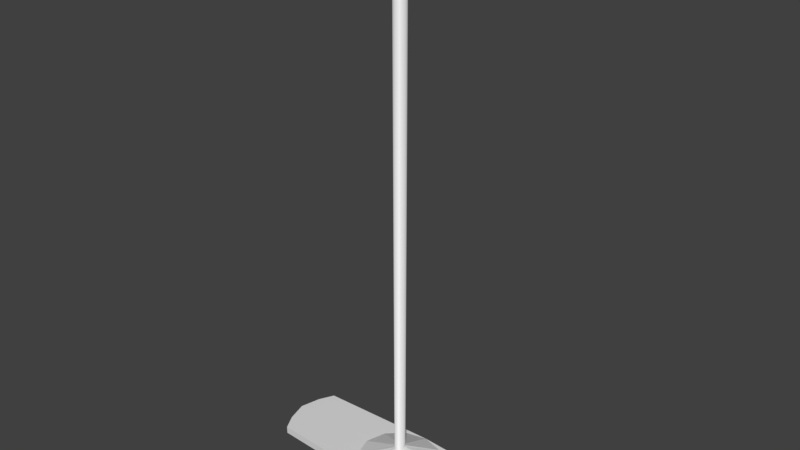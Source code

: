 # Source: mop.blend  (saved by Blender 2.80.75; exported with 4.5.12 LTS)
import bpy
from mathutils import Matrix  # noqa: F401  (used for matrix-valued properties, if any)

bpy.ops.wm.read_factory_settings(use_empty=True)
scene = bpy.context.scene
scene.name = 'Scene'

# ---- collections
col_collection_1 = bpy.data.collections.new('Collection 1'); scene.collection.children.link(col_collection_1)

# ---- materials (node trees are filled in below, after node groups)
mat_pole = bpy.data.materials.new('pole')
mat_pole.use_transparent_shadow = False
mat_material_001 = bpy.data.materials.new('Material.001')
mat_material_001.use_transparent_shadow = False

# ---- material node trees
mat_pole.use_nodes = True; mat_pole.node_tree.nodes.clear()
_N = mat_pole.node_tree.nodes; _L = mat_pole.node_tree.links
n0 = _N.new('ShaderNodeOutputMaterial'); n0.name = 'Material Output'; n0.location = (300, 300)
n1 = _N.new('ShaderNodeBsdfPrincipled'); n1.name = 'Principled BSDF'; n1.location = (10, 300)
n1.distribution = 'GGX'
n1.subsurface_method = 'BURLEY'
n1.inputs[3].default_value = 1.45
n1.inputs[27].default_value = (0.0, 0.0, 0.0, 1.0)
n1.inputs[28].default_value = 1.0
_L.new(n1.outputs[0], n0.inputs[0])
n0.is_active_output = True
mat_material_001.use_nodes = True; mat_material_001.node_tree.nodes.clear()
_N = mat_material_001.node_tree.nodes; _L = mat_material_001.node_tree.links
n0 = _N.new('ShaderNodeOutputMaterial'); n0.name = 'Material Output'; n0.location = (300, 300)
n1 = _N.new('ShaderNodeBsdfPrincipled'); n1.name = 'Principled BSDF'; n1.location = (10, 300)
n1.distribution = 'GGX'
n1.subsurface_method = 'BURLEY'
n1.inputs[3].default_value = 1.45
n1.inputs[27].default_value = (0.0, 0.0, 0.0, 1.0)
n1.inputs[28].default_value = 1.0
_L.new(n1.outputs[0], n0.inputs[0])
n0.is_active_output = True

# ---- world
world_world = bpy.data.worlds.new('World'); scene.world = world_world
world_world.color = (0.05088, 0.05088, 0.05088)
world_world.use_sun_shadow = False
world_world.sun_shadow_jitter_overblur = 0.0

# ---- meshes
me_circle = bpy.data.meshes.new('Circle')
me_circle.from_pydata([(1.681e-08, 0.01766, 0.06235), (-0.005857, 0.0153, 0.06235), (-0.01014, 0.008832, 0.06235), (-0.01171, -1.409e-07, 0.06235), (-0.01014, -0.008832, 0.06235), (-0.005857, -0.0153, 0.06235), (1.504e-08, -0.01766, 0.06235), (0.005857, -0.0153, 0.06235), (0.01014, -0.008832, 0.06235), (0.01171, -1.483e-07, 0.06235), (0.01014, 0.008832, 0.06235), (0.005857, 0.0153, 0.06235), (1.599e-08, 0.01766, 1.434), (-0.008832, 0.0153, 1.434), (-0.0153, 0.008832, 1.434), (-0.01766, -1.409e-07, 1.434), (-0.0153, -0.008832, 1.434), (-0.008832, -0.0153, 1.434), (1.332e-08, -0.01766, 1.434), (0.008832, -0.0153, 1.434), (0.0153, -0.008832, 1.434), (0.01766, -1.483e-07, 1.434), (0.0153, 0.008832, 1.434), (0.008832, 0.0153, 1.434), (1.643e-08, 0.01067, 1.444), (-0.005334, 0.009238, 1.444), (-0.009238, 0.005334, 1.444), (-0.01067, -1.419e-07, 1.444), (-0.009238, -0.005334, 1.444), (-0.005334, -0.009239, 1.444), (1.482e-08, -0.01067, 1.444), (0.005334, -0.009239, 1.444), (0.009238, -0.005334, 1.444), (0.01067, -1.464e-07, 1.444), (0.009238, 0.005334, 1.444), (0.005334, 0.009238, 1.444), (1.716e-08, -1.435e-07, 1.45), (0.1022, 0.05542, 0.02359), (0.1181, -1.727e-07, 0.02359), (0.1022, -0.05542, 0.02359), (0.05903, -0.096, 0.02359), (-7.217e-09, -0.1108, 0.02359), (-0.05903, -0.096, 0.02359), (-0.1022, -0.05542, 0.02359), (-0.1181, -1.26e-07, 0.02359), (-0.1022, 0.05542, 0.02359), (-0.05903, 0.096, 0.02359), (1.061e-08, 0.1108, 0.02359), (0.05903, 0.096, 0.02359), (0.3512, 0.05542, 0.02359), (0.3659, -1.727e-07, 0.02359), (0.3512, -0.05542, 0.02359), (0.3299, -0.096, 0.02359), (-1.512e-07, -0.1108, 0.02359), (-0.3299, -0.096, 0.02359), (-0.3512, -0.05542, 0.02359), (-0.3659, -1.26e-07, 0.02359), (-0.3512, 0.05542, 0.02359), (-0.3299, 0.096, 0.02359), (-3.341e-08, 0.1108, 0.02359), (0.3299, 0.096, 0.02359), (1.061e-08, 0.1108, 0.003587), (4.573e-08, 0.096, 0.003587), (1.609e-08, 0.05542, 0.003587), (3.585e-08, -1.493e-07, 0.003587), (6.205e-09, -0.05542, 0.003587), (-3.677e-09, -0.096, 0.003587), (-7.217e-09, -0.1108, 0.003587), (-3.341e-08, 0.1108, 0.003587), (0.3299, 0.096, 0.003587), (0.3512, 0.05542, 0.003587), (0.3659, -1.727e-07, 0.003587), (0.3512, -0.05542, 0.003587), (0.3299, -0.096, 0.003587), (-1.512e-07, -0.1108, 0.003587), (-0.3299, -0.096, 0.003587), (-0.3512, -0.05542, 0.003587), (-0.3659, -1.26e-07, 0.003587), (-0.3512, 0.05542, 0.003587), (-0.3299, 0.096, 0.003587)], [], [(3, 15, 14, 2), (10, 22, 21, 9), (7, 19, 18, 6), (4, 16, 15, 3), (11, 23, 22, 10), (1, 13, 12, 0), (8, 20, 19, 7), (5, 17, 16, 4), (0, 12, 23, 11), (2, 14, 13, 1), (9, 21, 20, 8), (6, 18, 17, 5), (20, 32, 31, 19), (17, 29, 28, 16), (12, 24, 35, 23), (14, 26, 25, 13), (21, 33, 32, 20), (18, 30, 29, 17), (15, 27, 26, 14), (22, 34, 33, 21), (19, 31, 30, 18), (16, 28, 27, 15), (23, 35, 34, 22), (13, 25, 24, 12), (25, 36, 24), (32, 36, 31), (29, 36, 28), (24, 36, 35), (26, 36, 25), (33, 36, 32), (30, 36, 29), (27, 36, 26), (34, 36, 33), (31, 36, 30), (28, 36, 27), (35, 36, 34), (2, 45, 44, 3), (9, 38, 37, 10), (6, 41, 40, 7), (3, 44, 43, 4), (10, 37, 48, 11), (0, 47, 46, 1), (7, 40, 39, 8), (4, 43, 42, 5), (11, 48, 47, 0), (1, 46, 45, 2), (8, 39, 38, 9), (5, 42, 41, 6), (52, 73, 72, 51), (59, 68, 79, 58), (51, 72, 71, 50), (58, 79, 78, 57), (50, 71, 70, 49), (57, 78, 77, 56), (49, 70, 69, 60), (67, 66, 73, 74), (64, 63, 70, 71), (63, 64, 77, 78), (62, 61, 68, 69), (66, 67, 74, 75), (65, 64, 71, 72), (62, 63, 78, 79), (65, 66, 75, 76), (66, 65, 72, 73), (61, 62, 79, 68), (63, 62, 69, 70), (64, 65, 76, 77), (53, 74, 73, 52), (54, 75, 74, 53), (55, 76, 75, 54), (60, 69, 68, 59), (56, 77, 76, 55), (43, 55, 54, 42), (41, 42, 54, 53), (44, 56, 55, 43), (45, 57, 56, 44), (46, 58, 57, 45), (46, 79, 68, 47), (48, 60, 47, 59), (37, 49, 60, 48), (38, 50, 49, 37), (39, 51, 50, 38), (40, 52, 51, 39), (41, 53, 52, 40), (46, 47, 59, 58)])
me_circle.polygons.foreach_set('use_smooth', [1, 1, 1, 1, 1, 1, 1, 1, 1, 1, 1, 1, 1, 1, 1, 1, 1, 1, 1, 1, 1, 1, 1, 1, 1, 1, 1, 1, 1, 1, 1, 1, 1, 1, 1, 1, 0, 0, 0, 0, 0, 0, 0, 0, 0, 0, 0, 0, 0, 0, 0, 0, 0, 0, 0, 0, 0, 0, 0, 0, 0, 0, 0, 0, 0, 0, 0, 0, 0, 0, 0, 0, 0, 0, 0, 0, 0, 0, 0, 0, 0, 0, 0, 0, 0])
me_circle.polygons.foreach_set('material_index', [0, 0, 0, 0, 0, 0, 0, 0, 0, 0, 0, 0, 0, 0, 0, 0, 0, 0, 0, 0, 0, 0, 0, 0, 0, 0, 0, 0, 0, 0, 0, 0, 0, 0, 0, 0, 1, 1, 1, 1, 1, 1, 1, 1, 1, 1, 1, 1, 1, 1, 1, 1, 1, 1, 1, 1, 1, 1, 1, 1, 1, 1, 1, 1, 1, 1, 1, 1, 1, 1, 1, 1, 1, 1, 1, 1, 1, 1, 1, 1, 1, 1, 1, 1, 1])
_uv = me_circle.uv_layers.new(name='UVMap')
_uv.uv.foreach_set('vector', [0.8433, 0.0, 0.8433, 0.9945, 0.8325, 0.9945, 0.8325, 0.0, 0.8699, 0.0, 0.8699, 0.9945, 0.8591, 0.9945, 0.8591, 0.0, 0.9166, 7.135e-06, 0.9166, 0.9944, 0.9055, 0.9944, 0.9055, 0.0, 0.8512, 0.0, 0.8512, 0.9945, 0.8433, 0.9945, 0.8433, 0.0, 0.8807, 0.0, 0.8807, 0.9945, 0.8699, 0.9945, 0.8699, 0.0, 0.8217, 1.98e-09, 0.8217, 0.9945, 0.8138, 0.9945, 0.8138, 1.98e-09, 0.9257, 4.562e-05, 0.9257, 0.9944, 0.9166, 0.9944, 0.9166, 7.135e-06, 0.8953, 2.612e-05, 0.8953, 0.9944, 0.8886, 0.9945, 0.8886, 7.851e-05, 0.8886, 1.98e-09, 0.8886, 0.9945, 0.8807, 0.9945, 0.8807, 0.0, 0.8325, 0.0, 0.8325, 0.9945, 0.8217, 0.9945, 0.8217, 1.98e-09, 0.8591, 0.0, 0.8591, 0.9945, 0.8512, 0.9945, 0.8512, 0.0, 0.9055, 0.0, 0.9055, 0.9944, 0.8953, 0.9944, 0.8953, 2.612e-05, 0.9257, 0.9944, 0.919, 1.0, 0.9135, 1.0, 0.9166, 0.9944, 0.5494, 0.3077, 0.5517, 0.3041, 0.5584, 0.3041, 0.5606, 0.3077, 0.8886, 0.9945, 0.8812, 1.0, 0.8764, 1.0, 0.8807, 0.9945, 0.8325, 0.9945, 0.8325, 1.0, 0.8259, 1.0, 0.8217, 0.9945, 0.8591, 0.9945, 0.8634, 1.0, 0.8586, 1.0, 0.8512, 0.9945, 0.9055, 0.9944, 0.9068, 1.0, 0.9006, 1.0, 0.8953, 0.9944, 0.8433, 0.9945, 0.839, 1.0, 0.8325, 1.0, 0.8325, 0.9945, 0.8699, 0.9945, 0.8699, 1.0, 0.8634, 1.0, 0.8591, 0.9945, 0.9166, 0.9944, 0.9135, 1.0, 0.9068, 1.0, 0.9055, 0.9944, 0.8512, 0.9945, 0.8438, 1.0, 0.839, 1.0, 0.8433, 0.9945, 0.8807, 0.9945, 0.8764, 1.0, 0.8699, 1.0, 0.8699, 0.9945, 0.8217, 0.9945, 0.8259, 1.0, 0.8212, 1.0, 0.8138, 0.9945, 0.5676, 0.2972, 0.555, 0.2986, 0.5643, 0.2946, 0.5424, 0.2972, 0.555, 0.2986, 0.5424, 0.3001, 0.5517, 0.3041, 0.555, 0.2986, 0.5584, 0.3041, 0.5643, 0.2946, 0.555, 0.2986, 0.5584, 0.2932, 0.5676, 0.3001, 0.555, 0.2986, 0.5676, 0.2972, 0.5458, 0.2946, 0.555, 0.2986, 0.5424, 0.2972, 0.5458, 0.3026, 0.555, 0.2986, 0.5517, 0.3041, 0.5643, 0.3026, 0.555, 0.2986, 0.5676, 0.3001, 0.5517, 0.2932, 0.555, 0.2986, 0.5458, 0.2946, 0.5424, 0.3001, 0.555, 0.2986, 0.5458, 0.3026, 0.5584, 0.3041, 0.555, 0.2986, 0.5643, 0.3026, 0.5584, 0.2932, 0.555, 0.2986, 0.5517, 0.2932, 0.4171, 0.3013, 0.469, 0.3758, 0.4003, 0.3876, 0.4062, 0.3024, 0.4075, 0.2836, 0.4133, 0.1985, 0.4802, 0.212, 0.4182, 0.285, 0.3852, 0.2928, 0.2712, 0.2913, 0.2926, 0.2442, 0.3884, 0.2881, 0.4062, 0.3024, 0.4003, 0.3876, 0.3334, 0.374, 0.3955, 0.301, 0.4182, 0.285, 0.4802, 0.212, 0.5275, 0.2473, 0.4259, 0.2886, 0.4284, 0.2933, 0.5424, 0.2948, 0.521, 0.3418, 0.4252, 0.298, 0.3884, 0.2881, 0.2926, 0.2442, 0.3446, 0.2103, 0.3966, 0.2848, 0.3955, 0.301, 0.3334, 0.374, 0.2861, 0.3388, 0.3878, 0.2975, 0.4259, 0.2886, 0.5275, 0.2473, 0.5424, 0.2948, 0.4284, 0.2933, 0.4252, 0.298, 0.521, 0.3418, 0.469, 0.3758, 0.4171, 0.3013, 0.3966, 0.2848, 0.3446, 0.2103, 0.4133, 0.1985, 0.4075, 0.2836, 0.3878, 0.2975, 0.2861, 0.3388, 0.2712, 0.2913, 0.3852, 0.2928, 1.0, 0.1391, 0.9755, 0.1391, 0.9755, 0.1664, 1.0, 0.1664, 0.9257, 0.2826, 0.9501, 0.2826, 0.9504, 0.02015, 0.9259, 0.02013, 1.0, 0.1664, 0.9755, 0.1664, 0.9755, 0.1977, 1.0, 0.1977, 0.9259, 0.02013, 0.9504, 0.02015, 0.951, 2.176e-05, 0.9266, 0.0, 1.0, 0.1977, 0.9755, 0.1977, 0.9755, 0.2173, 1.0, 0.2173, 0.9755, 0.0, 0.951, 0.0, 0.951, 0.0196, 0.9755, 0.0196, 0.9266, 0.5563, 0.951, 0.5563, 0.9504, 0.5427, 0.9259, 0.5427, 0.2712, 0.2948, 0.253, 0.2946, 0.2349, 0.5588, 0.2712, 0.2948, 0.1356, 0.293, 0.0678, 0.2922, 0.04846, 0.5734, 0.1155, 0.5861, 0.0678, 0.2922, 0.1356, 0.293, 0.1558, 0.0, 0.08714, 0.01089, 0.01817, 0.2915, 0.0, 0.2913, 0.0, 0.2913, 4.559e-08, 0.5557, 0.253, 0.2946, 0.2712, 0.2948, 0.2712, 0.2948, 0.2712, 0.03035, 0.2034, 0.2939, 0.1356, 0.293, 0.1155, 0.5861, 0.1841, 0.5752, 0.01817, 0.2915, 0.0678, 0.2922, 0.08714, 0.01089, 0.03634, 0.0273, 0.2034, 0.2939, 0.253, 0.2946, 0.2712, 0.03035, 0.2227, 0.01265, 0.253, 0.2946, 0.2034, 0.2939, 0.1841, 0.5752, 0.2349, 0.5588, 0.0, 0.2913, 0.01817, 0.2915, 0.03634, 0.0273, 0.0, 0.2913, 0.0678, 0.2922, 0.01817, 0.2915, 4.559e-08, 0.5557, 0.04846, 0.5734, 0.1356, 0.293, 0.2034, 0.2939, 0.2227, 0.01265, 0.1558, 0.0, 1.0, 0.0, 0.9755, 0.0, 0.9755, 0.1391, 1.0, 0.1391, 0.9755, 0.0782, 0.951, 0.0782, 0.951, 0.2173, 0.9755, 0.2173, 0.9755, 0.05099, 0.951, 0.05099, 0.951, 0.0782, 0.9755, 0.0782, 0.9259, 0.5427, 0.9504, 0.5427, 0.9501, 0.2826, 0.9257, 0.2826, 0.9755, 0.0196, 0.951, 0.0196, 0.951, 0.05099, 0.9755, 0.05099, 0.7459, 0.08193, 0.7459, 0.2814, 0.7956, 0.2643, 0.7956, 0.0473, 0.8138, 2.318e-08, 0.7956, 0.0473, 0.7956, 0.2643, 0.8138, 1.386e-07, 0.6781, 0.0946, 0.6781, 0.2932, 0.7459, 0.2814, 0.7459, 0.08193, 0.6103, 0.08193, 0.6103, 0.2814, 0.6781, 0.2932, 0.6781, 0.0946, 0.5606, 0.0473, 0.5606, 0.2643, 0.6103, 0.2814, 0.6103, 0.08193, 0.9259, 0.2347, 0.9504, 0.02015, 0.9501, 0.2826, 0.9257, 0.2826, 0.5275, 0.2473, 0.5424, 0.03035, 0.5424, 0.2948, 0.5424, 0.2948, 0.4802, 0.212, 0.494, 0.01265, 0.5424, 0.03035, 0.5275, 0.2473, 0.4133, 0.1985, 0.427, 0.0, 0.494, 0.01265, 0.4802, 0.212, 0.3446, 0.2103, 0.3584, 0.01089, 0.427, 0.0, 0.4133, 0.1985, 0.2926, 0.2442, 0.3075, 0.0273, 0.3584, 0.01089, 0.3446, 0.2103, 0.2712, 0.2913, 0.2712, 0.2913, 0.3075, 0.0273, 0.2926, 0.2442, 0.5606, 0.0473, 0.5424, 0.0, 0.5424, 3.527e-08, 0.5606, 0.2643])
me_circle.materials.append(mat_pole)
me_circle.materials.append(mat_material_001)
me_circle.use_remesh_preserve_volume = False
me_circle.use_remesh_preserve_attributes = False
me_circle.use_mirror_vertex_groups = False
me_circle.update()

# ---- objects
ob_circle = bpy.data.objects.new('Circle', me_circle)

# ---- transforms, parenting, visibility, modifiers, constraints
ob_circle.location = (0.0, 0.0, 0.0)
ob_circle.lineart.crease_threshold = 0.0

# ---- collection membership
scene.collection.objects.link(ob_circle)

# ---- scene / render settings (as saved in the file)
scene.frame_start = 1; scene.frame_end = 250; scene.frame_set(1)
scene.render.engine = 'BLENDER_EEVEE_NEXT'
scene.render.resolution_percentage = 50
scene.render.dither_intensity = 0.0
scene.cycles.use_denoising = False
scene.cycles.samples = 128
scene.cycles.sampling_pattern = 'TABULATED_SOBOL'
scene.cycles.use_adaptive_sampling = False
scene.cycles.use_light_tree = False
scene.view_settings.view_transform = 'Standard'
bpy.context.view_layer.update()

# ---- added for rendering (the .blend has no active camera and no usable light): camera, sun
cam_auto = bpy.data.cameras.new('AutoCamera')
cam_auto.lens = 50.0
cam_auto.sensor_width = 36.0
cam_auto.clip_end = 1000.0
ob_auto_camera = bpy.data.objects.new('AutoCamera', cam_auto)
scene.collection.objects.link(ob_auto_camera)
ob_auto_camera.location = (1.51349, -1.81618, 1.93744)
ob_auto_camera.rotation_euler = (1.09748, -7.21219e-08, 0.694738)
scene.camera = ob_auto_camera
light_auto_sun = bpy.data.lights.new('AutoSun', 'SUN')
light_auto_sun.energy = 3.0
light_auto_sun.angle = 0.0523599
ob_auto_sun = bpy.data.objects.new('AutoSun', light_auto_sun)
scene.collection.objects.link(ob_auto_sun)
ob_auto_sun.rotation_euler = (0.872665, 0.174533, 0.523599)
bpy.context.view_layer.update()
